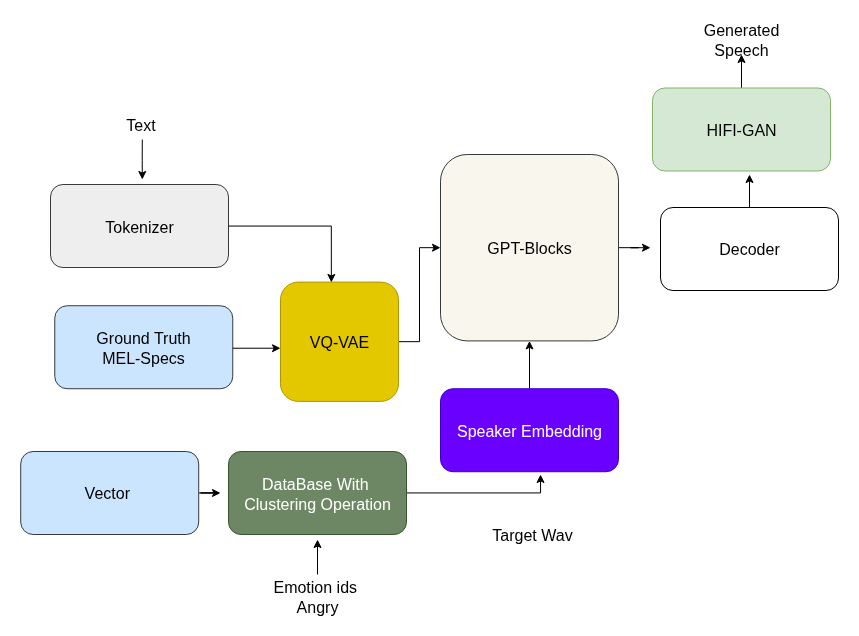

The diagram above was exported from draw.io. Its source (the exported page's mxGraphModel, read from the mxfile embedded in the PNG):
<mxGraphModel dx="2435" dy="4113" grid="1" gridSize="10" guides="1" tooltips="1" connect="1" arrows="1" fold="1" page="1" pageScale="1" pageWidth="850" pageHeight="1100" background="#ffffff" math="0" shadow="0">
  <root>
    <mxCell id="0" />
    <mxCell id="1" parent="0" />
    <mxCell id="2" style="edgeStyle=orthogonalEdgeStyle;rounded=0;orthogonalLoop=1;jettySize=auto;html=1;fontSize=16;" edge="1" source="3" parent="1">
      <mxGeometry relative="1" as="geometry">
        <mxPoint x="3870" y="-2246.79" as="targetPoint" />
      </mxGeometry>
    </mxCell>
    <mxCell id="3" value="&lt;font&gt;GPT-Blocks&lt;/font&gt;" style="rounded=1;whiteSpace=wrap;html=1;fillColor=#f9f7ed;strokeColor=#36393d;fontSize=16;" vertex="1" parent="1">
      <mxGeometry x="3660" y="-2340" width="178" height="186.42" as="geometry" />
    </mxCell>
    <mxCell id="4" value="&lt;font&gt;Tokenizer&lt;/font&gt;" style="rounded=1;whiteSpace=wrap;html=1;fillColor=#eeeeee;strokeColor=#36393d;fontSize=16;" vertex="1" parent="1">
      <mxGeometry x="3269.9999999999995" y="-2310" width="178" height="83" as="geometry" />
    </mxCell>
    <mxCell id="5" value="&lt;div&gt;&lt;font&gt;Ground Truth&lt;/font&gt;&lt;/div&gt;&lt;font&gt;MEL-Specs&lt;/font&gt;" style="rounded=1;whiteSpace=wrap;html=1;fillColor=#cce5ff;strokeColor=#36393d;fontSize=16;" vertex="1" parent="1">
      <mxGeometry x="3274.2699999999995" y="-2188.7700000000004" width="178" height="83" as="geometry" />
    </mxCell>
    <mxCell id="6" style="edgeStyle=orthogonalEdgeStyle;rounded=0;orthogonalLoop=1;jettySize=auto;html=1;fontSize=16;" edge="1" source="7" target="3" parent="1">
      <mxGeometry relative="1" as="geometry" />
    </mxCell>
    <mxCell id="7" value="&lt;font&gt;Speaker Embedding&lt;/font&gt;" style="rounded=1;whiteSpace=wrap;html=1;fillColor=#6a00ff;strokeColor=#3700CC;fontColor=#ffffff;fontSize=16;" vertex="1" parent="1">
      <mxGeometry x="3659.9999999999995" y="-2105.77" width="178" height="83" as="geometry" />
    </mxCell>
    <mxCell id="8" style="edgeStyle=orthogonalEdgeStyle;rounded=0;orthogonalLoop=1;jettySize=auto;html=1;fontSize=16;" edge="1" source="9" target="3" parent="1">
      <mxGeometry relative="1" as="geometry" />
    </mxCell>
    <mxCell id="9" value="VQ-VAE" style="rounded=1;whiteSpace=wrap;html=1;fillColor=#e3c800;strokeColor=#B09500;fontColor=#000000;fontSize=16;" vertex="1" parent="1">
      <mxGeometry x="3500" y="-2212.4" width="118" height="119.28" as="geometry" />
    </mxCell>
    <mxCell id="10" style="edgeStyle=orthogonalEdgeStyle;rounded=0;orthogonalLoop=1;jettySize=auto;html=1;fontSize=16;" edge="1" source="11" parent="1">
      <mxGeometry relative="1" as="geometry">
        <mxPoint x="3968.999999999999" y="-2320" as="targetPoint" />
      </mxGeometry>
    </mxCell>
    <mxCell id="11" value="&lt;font&gt;Decoder&lt;/font&gt;" style="rounded=1;whiteSpace=wrap;html=1;fontSize=16;" vertex="1" parent="1">
      <mxGeometry x="3879.9999999999995" y="-2287" width="178" height="83" as="geometry" />
    </mxCell>
    <mxCell id="12" style="edgeStyle=orthogonalEdgeStyle;rounded=0;orthogonalLoop=1;jettySize=auto;html=1;fontSize=16;" edge="1" source="13" parent="1">
      <mxGeometry relative="1" as="geometry">
        <mxPoint x="3961" y="-2440" as="targetPoint" />
      </mxGeometry>
    </mxCell>
    <mxCell id="13" value="&lt;font&gt;HIFI-GAN&lt;/font&gt;" style="rounded=1;whiteSpace=wrap;html=1;fillColor=#d5e8d4;strokeColor=#82b366;fontSize=16;" vertex="1" parent="1">
      <mxGeometry x="3871.9999999999995" y="-2406.5000000000005" width="178" height="83" as="geometry" />
    </mxCell>
    <mxCell id="14" value="Generated Speech" style="text;html=1;align=center;verticalAlign=middle;whiteSpace=wrap;rounded=0;fontSize=16;" vertex="1" parent="1">
      <mxGeometry x="3914.1" y="-2470" width="93.79" height="30" as="geometry" />
    </mxCell>
    <mxCell id="15" style="edgeStyle=orthogonalEdgeStyle;rounded=0;orthogonalLoop=1;jettySize=auto;html=1;fontSize=16;" edge="1" parent="1">
      <mxGeometry relative="1" as="geometry">
        <mxPoint x="3361.79" y="-2315" as="targetPoint" />
        <mxPoint x="3361.7857142857147" y="-2355" as="sourcePoint" />
      </mxGeometry>
    </mxCell>
    <mxCell id="16" value="&lt;font&gt;Text&lt;/font&gt;" style="text;html=1;align=center;verticalAlign=middle;whiteSpace=wrap;rounded=0;fontSize=16;" vertex="1" parent="1">
      <mxGeometry x="3323.68" y="-2390" width="73.3" height="40" as="geometry" />
    </mxCell>
    <mxCell id="17" value="&lt;font&gt;Target Wav&lt;/font&gt;" style="text;html=1;align=center;verticalAlign=middle;whiteSpace=wrap;rounded=0;fontSize=16;" vertex="1" parent="1">
      <mxGeometry x="3704.76" y="-1975" width="94" height="30" as="geometry" />
    </mxCell>
    <mxCell id="18" style="edgeStyle=orthogonalEdgeStyle;rounded=0;orthogonalLoop=1;jettySize=auto;html=1;entryX=0.431;entryY=0.003;entryDx=0;entryDy=0;entryPerimeter=0;fontSize=16;" edge="1" source="4" target="9" parent="1">
      <mxGeometry relative="1" as="geometry" />
    </mxCell>
    <mxCell id="19" style="edgeStyle=orthogonalEdgeStyle;rounded=0;orthogonalLoop=1;jettySize=auto;html=1;entryX=0;entryY=0.546;entryDx=0;entryDy=0;entryPerimeter=0;fontSize=16;" edge="1" parent="1">
      <mxGeometry relative="1" as="geometry">
        <mxPoint x="3452.2699999999995" y="-2146.27312" as="sourcePoint" />
        <mxPoint x="3500" y="-2146.27312" as="targetPoint" />
      </mxGeometry>
    </mxCell>
    <mxCell id="20" style="edgeStyle=orthogonalEdgeStyle;rounded=0;orthogonalLoop=1;jettySize=auto;html=1;" edge="1" source="21" parent="1">
      <mxGeometry relative="1" as="geometry">
        <mxPoint x="3440" y="-2001.5000000000005" as="targetPoint" />
      </mxGeometry>
    </mxCell>
    <mxCell id="21" value="&lt;div&gt;Vector&amp;nbsp;&lt;/div&gt;" style="rounded=1;whiteSpace=wrap;html=1;fillColor=#cce5ff;strokeColor=#36393d;fontSize=16;" vertex="1" parent="1">
      <mxGeometry x="3240.2099999999996" y="-2043.0000000000005" width="178" height="83" as="geometry" />
    </mxCell>
    <mxCell id="22" style="edgeStyle=orthogonalEdgeStyle;rounded=0;orthogonalLoop=1;jettySize=auto;html=1;" edge="1" source="23" parent="1">
      <mxGeometry relative="1" as="geometry">
        <mxPoint x="3760" y="-2020" as="targetPoint" />
        <Array as="points">
          <mxPoint x="3760" y="-2001" />
        </Array>
      </mxGeometry>
    </mxCell>
    <mxCell id="23" value="&lt;font&gt;DataBase With&amp;nbsp;&lt;br&gt;Clustering Operation&lt;/font&gt;" style="rounded=1;whiteSpace=wrap;html=1;fillColor=#6d8764;strokeColor=#3A5431;fontColor=#ffffff;fontSize=16;" vertex="1" parent="1">
      <mxGeometry x="3447.9999999999995" y="-2043" width="178" height="83" as="geometry" />
    </mxCell>
    <mxCell id="24" style="edgeStyle=orthogonalEdgeStyle;rounded=0;orthogonalLoop=1;jettySize=auto;html=1;fontSize=16;" edge="1" parent="1">
      <mxGeometry relative="1" as="geometry">
        <mxPoint x="3537.000000000001" y="-1954.99" as="targetPoint" />
        <mxPoint x="3536.99" y="-1919.99" as="sourcePoint" />
      </mxGeometry>
    </mxCell>
    <mxCell id="25" value="&lt;font&gt;Emotion ids&amp;nbsp; Angry&lt;/font&gt;" style="text;html=1;align=center;verticalAlign=middle;whiteSpace=wrap;rounded=0;fontSize=16;" vertex="1" parent="1">
      <mxGeometry x="3490" y="-1912.99" width="94" height="30" as="geometry" />
    </mxCell>
  </root>
</mxGraphModel>